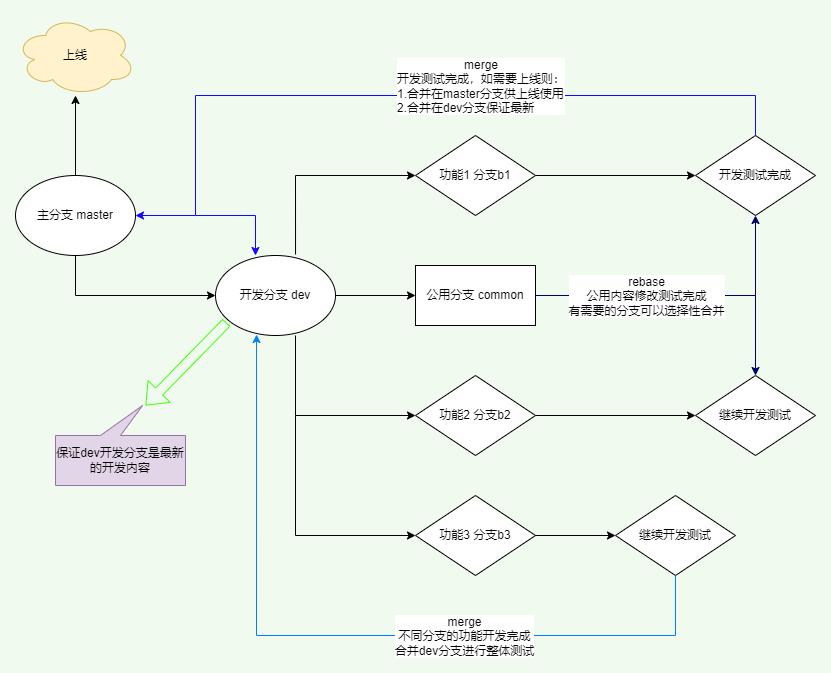

The diagram above was exported from draw.io. Its source (the exported page's mxGraphModel, read from the mxfile embedded in the PNG):
<mxGraphModel dx="1422" dy="706" grid="1" gridSize="10" guides="1" tooltips="1" connect="1" arrows="1" fold="1" page="1" pageScale="1" pageWidth="1169" pageHeight="827" background="#F1FAEE" math="0" shadow="0">
  <root>
    <mxCell id="0" />
    <mxCell id="1" parent="0" />
    <mxCell id="0_v1SrCNL-J_Jo2aVob1-1" value="主分支 master" style="ellipse;whiteSpace=wrap;html=1;" parent="1" vertex="1">
      <mxGeometry x="120" y="240" width="120" height="80" as="geometry" />
    </mxCell>
    <mxCell id="0_v1SrCNL-J_Jo2aVob1-31" value="" style="edgeStyle=orthogonalEdgeStyle;rounded=0;orthogonalLoop=1;jettySize=auto;html=1;" parent="1" source="0_v1SrCNL-J_Jo2aVob1-2" target="0_v1SrCNL-J_Jo2aVob1-30" edge="1">
      <mxGeometry relative="1" as="geometry" />
    </mxCell>
    <mxCell id="0_v1SrCNL-J_Jo2aVob1-2" value="开发分支 dev" style="ellipse;whiteSpace=wrap;html=1;" parent="1" vertex="1">
      <mxGeometry x="320" y="320" width="120" height="80" as="geometry" />
    </mxCell>
    <mxCell id="0_v1SrCNL-J_Jo2aVob1-15" value="" style="edgeStyle=orthogonalEdgeStyle;rounded=0;orthogonalLoop=1;jettySize=auto;html=1;" parent="1" source="0_v1SrCNL-J_Jo2aVob1-5" target="0_v1SrCNL-J_Jo2aVob1-14" edge="1">
      <mxGeometry relative="1" as="geometry" />
    </mxCell>
    <mxCell id="0_v1SrCNL-J_Jo2aVob1-5" value="功能1 分支b1" style="rhombus;whiteSpace=wrap;html=1;" parent="1" vertex="1">
      <mxGeometry x="520" y="200" width="120" height="80" as="geometry" />
    </mxCell>
    <mxCell id="0_v1SrCNL-J_Jo2aVob1-6" value="功能3 分支b3" style="rhombus;whiteSpace=wrap;html=1;" parent="1" vertex="1">
      <mxGeometry x="520" y="560" width="120" height="80" as="geometry" />
    </mxCell>
    <mxCell id="0_v1SrCNL-J_Jo2aVob1-9" value="" style="endArrow=classic;html=1;rounded=0;exitX=0.5;exitY=1;exitDx=0;exitDy=0;entryX=0;entryY=0.5;entryDx=0;entryDy=0;" parent="1" source="0_v1SrCNL-J_Jo2aVob1-1" target="0_v1SrCNL-J_Jo2aVob1-2" edge="1">
      <mxGeometry width="50" height="50" relative="1" as="geometry">
        <mxPoint x="160" y="400" as="sourcePoint" />
        <mxPoint x="210" y="350" as="targetPoint" />
        <Array as="points">
          <mxPoint x="180" y="360" />
        </Array>
      </mxGeometry>
    </mxCell>
    <mxCell id="0_v1SrCNL-J_Jo2aVob1-11" value="" style="endArrow=classic;html=1;rounded=0;exitX=0.667;exitY=-0.012;exitDx=0;exitDy=0;entryX=0;entryY=0.5;entryDx=0;entryDy=0;exitPerimeter=0;" parent="1" source="0_v1SrCNL-J_Jo2aVob1-2" target="0_v1SrCNL-J_Jo2aVob1-5" edge="1">
      <mxGeometry width="50" height="50" relative="1" as="geometry">
        <mxPoint x="420" y="460" as="sourcePoint" />
        <mxPoint x="470" y="410" as="targetPoint" />
        <Array as="points">
          <mxPoint x="400" y="240" />
        </Array>
      </mxGeometry>
    </mxCell>
    <mxCell id="0_v1SrCNL-J_Jo2aVob1-28" value="" style="edgeStyle=orthogonalEdgeStyle;rounded=0;orthogonalLoop=1;jettySize=auto;html=1;" parent="1" source="0_v1SrCNL-J_Jo2aVob1-12" target="0_v1SrCNL-J_Jo2aVob1-27" edge="1">
      <mxGeometry relative="1" as="geometry" />
    </mxCell>
    <mxCell id="0_v1SrCNL-J_Jo2aVob1-12" value="功能2 分支b2" style="rhombus;whiteSpace=wrap;html=1;" parent="1" vertex="1">
      <mxGeometry x="520" y="440" width="120" height="80" as="geometry" />
    </mxCell>
    <mxCell id="0_v1SrCNL-J_Jo2aVob1-14" value="开发测试完成" style="rhombus;whiteSpace=wrap;html=1;" parent="1" vertex="1">
      <mxGeometry x="800" y="200" width="120" height="80" as="geometry" />
    </mxCell>
    <mxCell id="0_v1SrCNL-J_Jo2aVob1-18" value="上线" style="ellipse;shape=cloud;whiteSpace=wrap;html=1;fillColor=#fff2cc;strokeColor=#d6b656;" parent="1" vertex="1">
      <mxGeometry x="120" y="80" width="120" height="80" as="geometry" />
    </mxCell>
    <mxCell id="0_v1SrCNL-J_Jo2aVob1-19" value="" style="endArrow=classic;html=1;rounded=0;exitX=0.5;exitY=0;exitDx=0;exitDy=0;strokeColor=#120AFF;" parent="1" source="0_v1SrCNL-J_Jo2aVob1-14" edge="1">
      <mxGeometry width="50" height="50" relative="1" as="geometry">
        <mxPoint x="180" y="160" as="sourcePoint" />
        <mxPoint x="240" y="280" as="targetPoint" />
        <Array as="points">
          <mxPoint x="860" y="160" />
          <mxPoint x="300" y="160" />
          <mxPoint x="300" y="280" />
        </Array>
      </mxGeometry>
    </mxCell>
    <mxCell id="4IxyPyY-2JW0lQTuKAen-1" value="&lt;div style=&quot;text-align: center;&quot;&gt;merge&lt;/div&gt;开发测试完成，如需要上线则：&lt;br&gt;1.合并在master分支供上线使用&lt;br&gt;2.合并在dev分支保证最新" style="edgeLabel;html=1;align=left;verticalAlign=middle;resizable=0;points=[];labelPosition=right;verticalLabelPosition=middle;" vertex="1" connectable="0" parent="0_v1SrCNL-J_Jo2aVob1-19">
      <mxGeometry x="-0.0886" y="2" relative="1" as="geometry">
        <mxPoint x="-45" y="-12" as="offset" />
      </mxGeometry>
    </mxCell>
    <mxCell id="0_v1SrCNL-J_Jo2aVob1-22" value="" style="endArrow=classic;html=1;rounded=0;exitX=0.5;exitY=0;exitDx=0;exitDy=0;" parent="1" source="0_v1SrCNL-J_Jo2aVob1-1" edge="1">
      <mxGeometry width="50" height="50" relative="1" as="geometry">
        <mxPoint x="160" y="200" as="sourcePoint" />
        <mxPoint x="180" y="160" as="targetPoint" />
      </mxGeometry>
    </mxCell>
    <mxCell id="0_v1SrCNL-J_Jo2aVob1-24" value="" style="endArrow=classic;startArrow=none;html=1;rounded=0;entryX=0;entryY=0.5;entryDx=0;entryDy=0;startFill=0;" parent="1" target="0_v1SrCNL-J_Jo2aVob1-6" edge="1">
      <mxGeometry width="50" height="50" relative="1" as="geometry">
        <mxPoint x="400" y="480" as="sourcePoint" />
        <mxPoint x="390" y="410" as="targetPoint" />
        <Array as="points">
          <mxPoint x="400" y="600" />
        </Array>
      </mxGeometry>
    </mxCell>
    <mxCell id="0_v1SrCNL-J_Jo2aVob1-25" value="继续开发测试" style="rhombus;whiteSpace=wrap;html=1;" parent="1" vertex="1">
      <mxGeometry x="720" y="560" width="120" height="80" as="geometry" />
    </mxCell>
    <mxCell id="0_v1SrCNL-J_Jo2aVob1-27" value="继续开发测试" style="rhombus;whiteSpace=wrap;html=1;" parent="1" vertex="1">
      <mxGeometry x="800" y="440" width="120" height="80" as="geometry" />
    </mxCell>
    <mxCell id="0_v1SrCNL-J_Jo2aVob1-30" value="公用分支 common" style="whiteSpace=wrap;html=1;" parent="1" vertex="1">
      <mxGeometry x="520" y="330" width="120" height="60" as="geometry" />
    </mxCell>
    <mxCell id="0_v1SrCNL-J_Jo2aVob1-32" value="" style="endArrow=classic;html=1;rounded=0;exitX=1;exitY=0.5;exitDx=0;exitDy=0;entryX=0;entryY=0.5;entryDx=0;entryDy=0;" parent="1" source="0_v1SrCNL-J_Jo2aVob1-6" target="0_v1SrCNL-J_Jo2aVob1-25" edge="1">
      <mxGeometry width="50" height="50" relative="1" as="geometry">
        <mxPoint x="630" y="640" as="sourcePoint" />
        <mxPoint x="680" y="590" as="targetPoint" />
      </mxGeometry>
    </mxCell>
    <mxCell id="0_v1SrCNL-J_Jo2aVob1-33" value="" style="endArrow=classic;startArrow=none;html=1;rounded=0;entryX=0;entryY=0.5;entryDx=0;entryDy=0;startFill=0;" parent="1" target="0_v1SrCNL-J_Jo2aVob1-12" edge="1">
      <mxGeometry width="50" height="50" relative="1" as="geometry">
        <mxPoint x="400" y="400" as="sourcePoint" />
        <mxPoint x="460" y="450" as="targetPoint" />
        <Array as="points">
          <mxPoint x="400" y="480" />
        </Array>
      </mxGeometry>
    </mxCell>
    <mxCell id="IqerrnHKWCdL_Ot9bUmU-1" value="" style="endArrow=classic;html=1;rounded=0;exitX=1;exitY=0.5;exitDx=0;exitDy=0;entryX=0.5;entryY=0;entryDx=0;entryDy=0;strokeColor=#000066;" parent="1" source="0_v1SrCNL-J_Jo2aVob1-30" target="0_v1SrCNL-J_Jo2aVob1-27" edge="1">
      <mxGeometry width="50" height="50" relative="1" as="geometry">
        <mxPoint x="560" y="420" as="sourcePoint" />
        <mxPoint x="780" y="360" as="targetPoint" />
        <Array as="points">
          <mxPoint x="860" y="360" />
        </Array>
      </mxGeometry>
    </mxCell>
    <mxCell id="IqerrnHKWCdL_Ot9bUmU-3" value="" style="endArrow=classic;html=1;rounded=0;entryX=0.5;entryY=1;entryDx=0;entryDy=0;strokeColor=#000066;" parent="1" target="0_v1SrCNL-J_Jo2aVob1-14" edge="1">
      <mxGeometry width="50" height="50" relative="1" as="geometry">
        <mxPoint x="640" y="360" as="sourcePoint" />
        <mxPoint x="730" y="320" as="targetPoint" />
        <Array as="points">
          <mxPoint x="860" y="360" />
        </Array>
      </mxGeometry>
    </mxCell>
    <mxCell id="4IxyPyY-2JW0lQTuKAen-15" value="rebase&lt;br&gt;公用内容修改测试完成&lt;br&gt;有需要的分支可以选择性合并" style="edgeLabel;html=1;align=center;verticalAlign=middle;resizable=0;points=[];" vertex="1" connectable="0" parent="IqerrnHKWCdL_Ot9bUmU-3">
      <mxGeometry x="-0.1455" relative="1" as="geometry">
        <mxPoint x="-18" as="offset" />
      </mxGeometry>
    </mxCell>
    <mxCell id="6A_93NHpf64CuBAaub_k-2" value="" style="endArrow=classic;html=1;rounded=0;strokeColor=#120AFF;" parent="1" edge="1">
      <mxGeometry width="50" height="50" relative="1" as="geometry">
        <mxPoint x="300" y="280" as="sourcePoint" />
        <mxPoint x="360" y="320" as="targetPoint" />
        <Array as="points">
          <mxPoint x="360" y="280" />
        </Array>
      </mxGeometry>
    </mxCell>
    <mxCell id="4IxyPyY-2JW0lQTuKAen-17" value="" style="endArrow=classic;html=1;rounded=0;exitX=0.5;exitY=1;exitDx=0;exitDy=0;entryX=0.342;entryY=0.988;entryDx=0;entryDy=0;entryPerimeter=0;strokeColor=#007FFF;" edge="1" parent="1" source="0_v1SrCNL-J_Jo2aVob1-25" target="0_v1SrCNL-J_Jo2aVob1-2">
      <mxGeometry width="50" height="50" relative="1" as="geometry">
        <mxPoint x="560" y="440" as="sourcePoint" />
        <mxPoint x="340" y="650" as="targetPoint" />
        <Array as="points">
          <mxPoint x="780" y="700" />
          <mxPoint x="361" y="700" />
        </Array>
      </mxGeometry>
    </mxCell>
    <mxCell id="4IxyPyY-2JW0lQTuKAen-18" value="merge&lt;br&gt;不同分支的功能开发完成&lt;br&gt;合并dev分支进行整体测试&lt;br&gt;" style="edgeLabel;html=1;align=center;verticalAlign=middle;resizable=0;points=[];" vertex="1" connectable="0" parent="4IxyPyY-2JW0lQTuKAen-17">
      <mxGeometry x="-0.1425" relative="1" as="geometry">
        <mxPoint x="62" as="offset" />
      </mxGeometry>
    </mxCell>
    <mxCell id="4IxyPyY-2JW0lQTuKAen-20" value="保证dev开发分支是最新的开发内容" style="shape=callout;whiteSpace=wrap;html=1;perimeter=calloutPerimeter;direction=west;position2=0.33;fillColor=#e1d5e7;strokeColor=#9673a6;" vertex="1" parent="1">
      <mxGeometry x="160" y="470" width="130" height="80" as="geometry" />
    </mxCell>
    <mxCell id="4IxyPyY-2JW0lQTuKAen-22" value="" style="shape=flexArrow;endArrow=classic;html=1;rounded=0;exitX=0.092;exitY=0.838;exitDx=0;exitDy=0;exitPerimeter=0;strokeColor=#3FFF0F;" edge="1" parent="1" source="0_v1SrCNL-J_Jo2aVob1-2">
      <mxGeometry width="50" height="50" relative="1" as="geometry">
        <mxPoint x="320" y="410" as="sourcePoint" />
        <mxPoint x="250" y="470" as="targetPoint" />
      </mxGeometry>
    </mxCell>
  </root>
</mxGraphModel>